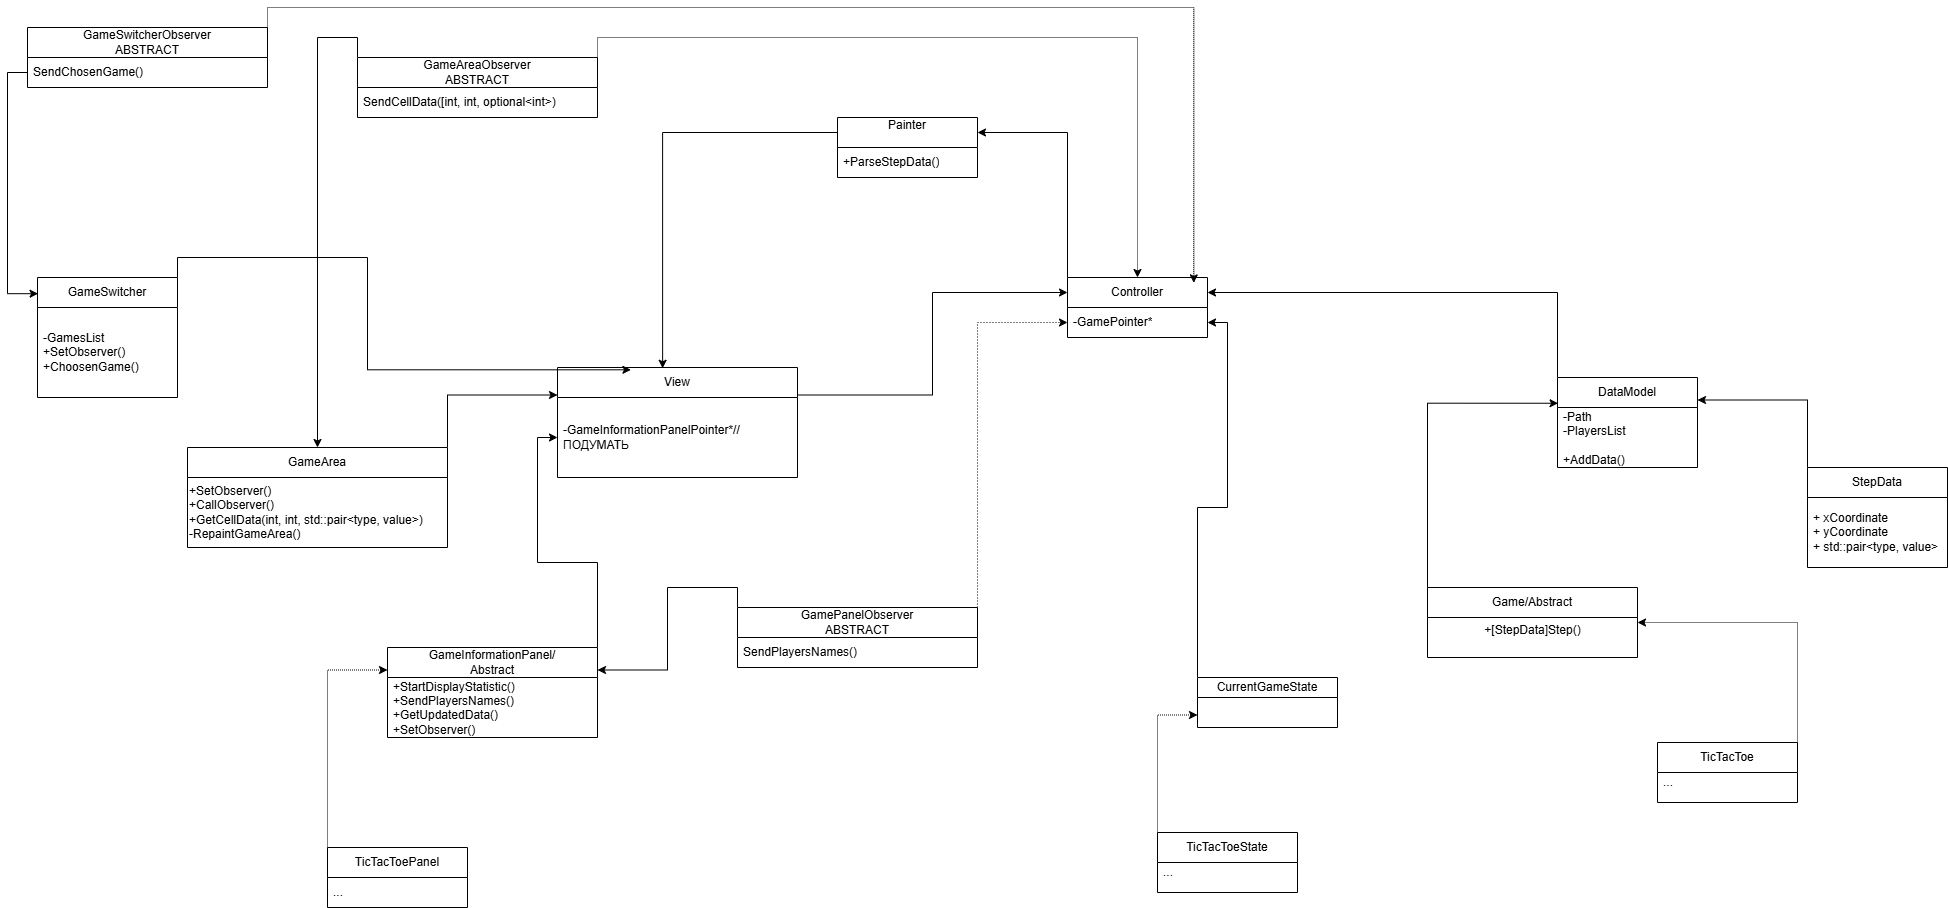

The diagram above was exported from draw.io. Its source (the exported page's mxGraphModel, read from the mxfile embedded in the PNG):
<mxGraphModel dx="1869" dy="1840" grid="1" gridSize="10" guides="1" tooltips="1" connect="1" arrows="1" fold="1" page="1" pageScale="1" pageWidth="827" pageHeight="1169" math="0" shadow="0">
  <root>
    <mxCell id="0" />
    <mxCell id="1" parent="0" />
    <mxCell id="V0LIbEBUdCRAqILqEkA2-32" style="edgeStyle=orthogonalEdgeStyle;rounded=0;orthogonalLoop=1;jettySize=auto;html=1;exitX=0;exitY=0;exitDx=0;exitDy=0;entryX=1;entryY=0.25;entryDx=0;entryDy=0;" parent="1" source="pZ4QfeioLgdHwp6dfCpH-2" target="V0LIbEBUdCRAqILqEkA2-13" edge="1">
      <mxGeometry relative="1" as="geometry" />
    </mxCell>
    <mxCell id="pZ4QfeioLgdHwp6dfCpH-2" value="Controller" style="swimlane;fontStyle=0;childLayout=stackLayout;horizontal=1;startSize=30;horizontalStack=0;resizeParent=1;resizeParentMax=0;resizeLast=0;collapsible=1;marginBottom=0;whiteSpace=wrap;html=1;" parent="1" vertex="1">
      <mxGeometry x="370" y="60" width="140" height="60" as="geometry" />
    </mxCell>
    <mxCell id="pZ4QfeioLgdHwp6dfCpH-3" value="-GamePointer*" style="text;strokeColor=none;fillColor=none;align=left;verticalAlign=middle;spacingLeft=4;spacingRight=4;overflow=hidden;points=[[0,0.5],[1,0.5]];portConstraint=eastwest;rotatable=0;whiteSpace=wrap;html=1;" parent="pZ4QfeioLgdHwp6dfCpH-2" vertex="1">
      <mxGeometry y="30" width="140" height="30" as="geometry" />
    </mxCell>
    <mxCell id="pZ4QfeioLgdHwp6dfCpH-14" style="edgeStyle=orthogonalEdgeStyle;rounded=0;orthogonalLoop=1;jettySize=auto;html=1;exitX=1;exitY=0.25;exitDx=0;exitDy=0;entryX=0;entryY=0.25;entryDx=0;entryDy=0;" parent="1" source="pZ4QfeioLgdHwp6dfCpH-6" target="pZ4QfeioLgdHwp6dfCpH-2" edge="1">
      <mxGeometry relative="1" as="geometry" />
    </mxCell>
    <mxCell id="pZ4QfeioLgdHwp6dfCpH-6" value="View" style="swimlane;fontStyle=0;childLayout=stackLayout;horizontal=1;startSize=30;horizontalStack=0;resizeParent=1;resizeParentMax=0;resizeLast=0;collapsible=1;marginBottom=0;whiteSpace=wrap;html=1;" parent="1" vertex="1">
      <mxGeometry x="-140" y="150" width="240" height="110" as="geometry" />
    </mxCell>
    <mxCell id="pZ4QfeioLgdHwp6dfCpH-7" value="&lt;div&gt;-GameInformationPanelPointer*//ПОДУМАТЬ&lt;/div&gt;" style="text;strokeColor=none;fillColor=none;align=left;verticalAlign=middle;spacingLeft=4;spacingRight=4;overflow=hidden;points=[[0,0.5],[1,0.5]];portConstraint=eastwest;rotatable=0;whiteSpace=wrap;html=1;" parent="pZ4QfeioLgdHwp6dfCpH-6" vertex="1">
      <mxGeometry y="30" width="240" height="80" as="geometry" />
    </mxCell>
    <mxCell id="pZ4QfeioLgdHwp6dfCpH-15" style="edgeStyle=orthogonalEdgeStyle;rounded=0;orthogonalLoop=1;jettySize=auto;html=1;exitX=0;exitY=0;exitDx=0;exitDy=0;entryX=1;entryY=0.25;entryDx=0;entryDy=0;" parent="1" source="pZ4QfeioLgdHwp6dfCpH-10" target="pZ4QfeioLgdHwp6dfCpH-2" edge="1">
      <mxGeometry relative="1" as="geometry" />
    </mxCell>
    <mxCell id="pZ4QfeioLgdHwp6dfCpH-10" value="DataModel" style="swimlane;fontStyle=0;childLayout=stackLayout;horizontal=1;startSize=30;horizontalStack=0;resizeParent=1;resizeParentMax=0;resizeLast=0;collapsible=1;marginBottom=0;whiteSpace=wrap;html=1;" parent="1" vertex="1">
      <mxGeometry x="860" y="160" width="140" height="90" as="geometry" />
    </mxCell>
    <mxCell id="pZ4QfeioLgdHwp6dfCpH-11" value="-Path&lt;div&gt;-PlayersList&lt;/div&gt;&lt;div&gt;&lt;br&gt;&lt;div&gt;+AddData()&lt;/div&gt;&lt;/div&gt;" style="text;strokeColor=none;fillColor=none;align=left;verticalAlign=middle;spacingLeft=4;spacingRight=4;overflow=hidden;points=[[0,0.5],[1,0.5]];portConstraint=eastwest;rotatable=0;whiteSpace=wrap;html=1;" parent="pZ4QfeioLgdHwp6dfCpH-10" vertex="1">
      <mxGeometry y="30" width="140" height="60" as="geometry" />
    </mxCell>
    <mxCell id="pZ4QfeioLgdHwp6dfCpH-16" value="Game/Abstract" style="swimlane;fontStyle=0;childLayout=stackLayout;horizontal=1;startSize=30;horizontalStack=0;resizeParent=1;resizeParentMax=0;resizeLast=0;collapsible=1;marginBottom=0;whiteSpace=wrap;html=1;" parent="1" vertex="1">
      <mxGeometry x="730" y="370" width="210" height="70" as="geometry" />
    </mxCell>
    <mxCell id="pZ4QfeioLgdHwp6dfCpH-21" value="&lt;div style=&quot;text-align: left;&quot;&gt;&lt;span style=&quot;background-color: transparent; color: light-dark(rgb(0, 0, 0), rgb(255, 255, 255));&quot;&gt;+[&lt;/span&gt;&lt;span style=&quot;background-color: transparent; color: light-dark(rgb(0, 0, 0), rgb(255, 255, 255));&quot;&gt;StepData]&lt;/span&gt;&lt;span style=&quot;background-color: transparent; color: light-dark(rgb(0, 0, 0), rgb(255, 255, 255));&quot;&gt;Step()&lt;/span&gt;&lt;/div&gt;&lt;div&gt;&lt;br&gt;&lt;/div&gt;" style="text;html=1;align=center;verticalAlign=middle;resizable=0;points=[];autosize=1;strokeColor=none;fillColor=none;" parent="pZ4QfeioLgdHwp6dfCpH-16" vertex="1">
      <mxGeometry y="30" width="210" height="40" as="geometry" />
    </mxCell>
    <mxCell id="pZ4QfeioLgdHwp6dfCpH-20" style="edgeStyle=orthogonalEdgeStyle;rounded=0;orthogonalLoop=1;jettySize=auto;html=1;exitX=0;exitY=0;exitDx=0;exitDy=0;entryX=0.004;entryY=-0.071;entryDx=0;entryDy=0;entryPerimeter=0;" parent="1" source="pZ4QfeioLgdHwp6dfCpH-16" target="pZ4QfeioLgdHwp6dfCpH-11" edge="1">
      <mxGeometry relative="1" as="geometry" />
    </mxCell>
    <mxCell id="pZ4QfeioLgdHwp6dfCpH-30" style="edgeStyle=orthogonalEdgeStyle;rounded=0;orthogonalLoop=1;jettySize=auto;html=1;exitX=1;exitY=0;exitDx=0;exitDy=0;entryX=0;entryY=0.25;entryDx=0;entryDy=0;" parent="1" source="pZ4QfeioLgdHwp6dfCpH-22" target="pZ4QfeioLgdHwp6dfCpH-6" edge="1">
      <mxGeometry relative="1" as="geometry" />
    </mxCell>
    <mxCell id="pZ4QfeioLgdHwp6dfCpH-22" value="GameArea" style="swimlane;fontStyle=0;childLayout=stackLayout;horizontal=1;startSize=30;horizontalStack=0;resizeParent=1;resizeParentMax=0;resizeLast=0;collapsible=1;marginBottom=0;whiteSpace=wrap;html=1;" parent="1" vertex="1">
      <mxGeometry x="-510" y="230" width="260" height="100" as="geometry" />
    </mxCell>
    <mxCell id="V0LIbEBUdCRAqILqEkA2-1" value="+SetObserver()&lt;div&gt;+CallObserver()&lt;br&gt;&lt;div&gt;+GetCellData(&lt;span style=&quot;background-color: transparent; color: light-dark(rgb(0, 0, 0), rgb(255, 255, 255));&quot;&gt;int, int, std::pair&amp;lt;type, value&amp;gt;&lt;/span&gt;&lt;span style=&quot;background-color: transparent; color: light-dark(rgb(0, 0, 0), rgb(255, 255, 255));&quot;&gt;)&lt;/span&gt;&lt;/div&gt;&lt;div&gt;-RepaintGameArea()&lt;/div&gt;&lt;/div&gt;" style="text;html=1;align=left;verticalAlign=middle;resizable=0;points=[];autosize=1;strokeColor=none;fillColor=none;" parent="pZ4QfeioLgdHwp6dfCpH-22" vertex="1">
      <mxGeometry y="30" width="260" height="70" as="geometry" />
    </mxCell>
    <mxCell id="pZ4QfeioLgdHwp6dfCpH-31" style="edgeStyle=orthogonalEdgeStyle;rounded=0;orthogonalLoop=1;jettySize=auto;html=1;exitX=1;exitY=0;exitDx=0;exitDy=0;entryX=0;entryY=0.5;entryDx=0;entryDy=0;" parent="1" source="pZ4QfeioLgdHwp6dfCpH-26" target="pZ4QfeioLgdHwp6dfCpH-7" edge="1">
      <mxGeometry relative="1" as="geometry" />
    </mxCell>
    <mxCell id="pZ4QfeioLgdHwp6dfCpH-26" value="GameInformationPanel/&lt;br&gt;Abstract" style="swimlane;fontStyle=0;childLayout=stackLayout;horizontal=1;startSize=30;horizontalStack=0;resizeParent=1;resizeParentMax=0;resizeLast=0;collapsible=1;marginBottom=0;whiteSpace=wrap;html=1;" parent="1" vertex="1">
      <mxGeometry x="-310" y="430" width="210" height="90" as="geometry" />
    </mxCell>
    <mxCell id="pZ4QfeioLgdHwp6dfCpH-27" value="+StartDisplayStatistic()&lt;br&gt;+SendPlayersNames()&lt;br&gt;+GetUpdatedData()&lt;div&gt;+SetObserver()&lt;/div&gt;" style="text;strokeColor=none;fillColor=none;align=left;verticalAlign=middle;spacingLeft=4;spacingRight=4;overflow=hidden;points=[[0,0.5],[1,0.5]];portConstraint=eastwest;rotatable=0;whiteSpace=wrap;html=1;" parent="pZ4QfeioLgdHwp6dfCpH-26" vertex="1">
      <mxGeometry y="30" width="210" height="60" as="geometry" />
    </mxCell>
    <mxCell id="pZ4QfeioLgdHwp6dfCpH-32" value="GameSwitcher" style="swimlane;fontStyle=0;childLayout=stackLayout;horizontal=1;startSize=30;horizontalStack=0;resizeParent=1;resizeParentMax=0;resizeLast=0;collapsible=1;marginBottom=0;whiteSpace=wrap;html=1;" parent="1" vertex="1">
      <mxGeometry x="-660" y="60" width="140" height="120" as="geometry" />
    </mxCell>
    <mxCell id="pZ4QfeioLgdHwp6dfCpH-33" value="-GamesList&lt;div&gt;+SetObserver()&lt;/div&gt;&lt;div&gt;+ChoosenGame()&lt;/div&gt;" style="text;strokeColor=none;fillColor=none;align=left;verticalAlign=middle;spacingLeft=4;spacingRight=4;overflow=hidden;points=[[0,0.5],[1,0.5]];portConstraint=eastwest;rotatable=0;whiteSpace=wrap;html=1;" parent="pZ4QfeioLgdHwp6dfCpH-32" vertex="1">
      <mxGeometry y="30" width="140" height="90" as="geometry" />
    </mxCell>
    <mxCell id="pZ4QfeioLgdHwp6dfCpH-36" style="edgeStyle=orthogonalEdgeStyle;rounded=0;orthogonalLoop=1;jettySize=auto;html=1;exitX=1;exitY=0;exitDx=0;exitDy=0;entryX=0.306;entryY=0.021;entryDx=0;entryDy=0;entryPerimeter=0;" parent="1" source="pZ4QfeioLgdHwp6dfCpH-32" target="pZ4QfeioLgdHwp6dfCpH-6" edge="1">
      <mxGeometry relative="1" as="geometry" />
    </mxCell>
    <mxCell id="pZ4QfeioLgdHwp6dfCpH-41" style="edgeStyle=orthogonalEdgeStyle;rounded=0;orthogonalLoop=1;jettySize=auto;html=1;exitX=0;exitY=0;exitDx=0;exitDy=0;entryX=0;entryY=0.25;entryDx=0;entryDy=0;dashed=1;dashPattern=1 1;" parent="1" source="pZ4QfeioLgdHwp6dfCpH-37" target="pZ4QfeioLgdHwp6dfCpH-26" edge="1">
      <mxGeometry relative="1" as="geometry" />
    </mxCell>
    <mxCell id="pZ4QfeioLgdHwp6dfCpH-37" value="TicTacToePanel" style="swimlane;fontStyle=0;childLayout=stackLayout;horizontal=1;startSize=30;horizontalStack=0;resizeParent=1;resizeParentMax=0;resizeLast=0;collapsible=1;marginBottom=0;whiteSpace=wrap;html=1;" parent="1" vertex="1">
      <mxGeometry x="-370" y="630" width="140" height="60" as="geometry" />
    </mxCell>
    <mxCell id="pZ4QfeioLgdHwp6dfCpH-38" value="..." style="text;strokeColor=none;fillColor=none;align=left;verticalAlign=middle;spacingLeft=4;spacingRight=4;overflow=hidden;points=[[0,0.5],[1,0.5]];portConstraint=eastwest;rotatable=0;whiteSpace=wrap;html=1;" parent="pZ4QfeioLgdHwp6dfCpH-37" vertex="1">
      <mxGeometry y="30" width="140" height="30" as="geometry" />
    </mxCell>
    <mxCell id="V0LIbEBUdCRAqILqEkA2-7" style="edgeStyle=orthogonalEdgeStyle;rounded=0;orthogonalLoop=1;jettySize=auto;html=1;exitX=1;exitY=0;exitDx=0;exitDy=0;entryX=1;entryY=0.5;entryDx=0;entryDy=0;dashed=1;dashPattern=1 1;" parent="1" source="V0LIbEBUdCRAqILqEkA2-2" target="pZ4QfeioLgdHwp6dfCpH-16" edge="1">
      <mxGeometry relative="1" as="geometry" />
    </mxCell>
    <mxCell id="V0LIbEBUdCRAqILqEkA2-2" value="TicTacToe" style="swimlane;fontStyle=0;childLayout=stackLayout;horizontal=1;startSize=30;horizontalStack=0;resizeParent=1;resizeParentMax=0;resizeLast=0;collapsible=1;marginBottom=0;whiteSpace=wrap;html=1;" parent="1" vertex="1">
      <mxGeometry x="960" y="525" width="140" height="60" as="geometry" />
    </mxCell>
    <mxCell id="V0LIbEBUdCRAqILqEkA2-3" value="...&lt;div&gt;&lt;br&gt;&lt;/div&gt;" style="text;strokeColor=none;fillColor=none;align=left;verticalAlign=middle;spacingLeft=4;spacingRight=4;overflow=hidden;points=[[0,0.5],[1,0.5]];portConstraint=eastwest;rotatable=0;whiteSpace=wrap;html=1;" parent="V0LIbEBUdCRAqILqEkA2-2" vertex="1">
      <mxGeometry y="30" width="140" height="30" as="geometry" />
    </mxCell>
    <mxCell id="V0LIbEBUdCRAqILqEkA2-12" style="edgeStyle=orthogonalEdgeStyle;rounded=0;orthogonalLoop=1;jettySize=auto;html=1;exitX=0;exitY=0;exitDx=0;exitDy=0;entryX=1;entryY=0.25;entryDx=0;entryDy=0;" parent="1" source="V0LIbEBUdCRAqILqEkA2-8" target="pZ4QfeioLgdHwp6dfCpH-10" edge="1">
      <mxGeometry relative="1" as="geometry" />
    </mxCell>
    <mxCell id="V0LIbEBUdCRAqILqEkA2-8" value="StepData" style="swimlane;fontStyle=0;childLayout=stackLayout;horizontal=1;startSize=30;horizontalStack=0;resizeParent=1;resizeParentMax=0;resizeLast=0;collapsible=1;marginBottom=0;whiteSpace=wrap;html=1;" parent="1" vertex="1">
      <mxGeometry x="1110" y="250" width="140" height="100" as="geometry" />
    </mxCell>
    <mxCell id="V0LIbEBUdCRAqILqEkA2-9" value="+ xCoordinate&lt;div&gt;+ yCoordinate&lt;br&gt;+ std::pair&amp;lt;type, value&amp;gt;&lt;/div&gt;" style="text;strokeColor=none;fillColor=none;align=left;verticalAlign=middle;spacingLeft=4;spacingRight=4;overflow=hidden;points=[[0,0.5],[1,0.5]];portConstraint=eastwest;rotatable=0;whiteSpace=wrap;html=1;" parent="V0LIbEBUdCRAqILqEkA2-8" vertex="1">
      <mxGeometry y="30" width="140" height="70" as="geometry" />
    </mxCell>
    <mxCell id="V0LIbEBUdCRAqILqEkA2-13" value="Painter&lt;div&gt;&lt;br&gt;&lt;/div&gt;" style="swimlane;fontStyle=0;childLayout=stackLayout;horizontal=1;startSize=30;horizontalStack=0;resizeParent=1;resizeParentMax=0;resizeLast=0;collapsible=1;marginBottom=0;whiteSpace=wrap;html=1;" parent="1" vertex="1">
      <mxGeometry x="140" y="-100" width="140" height="60" as="geometry" />
    </mxCell>
    <mxCell id="V0LIbEBUdCRAqILqEkA2-14" value="+ParseStepData()" style="text;strokeColor=none;fillColor=none;align=left;verticalAlign=middle;spacingLeft=4;spacingRight=4;overflow=hidden;points=[[0,0.5],[1,0.5]];portConstraint=eastwest;rotatable=0;whiteSpace=wrap;html=1;" parent="V0LIbEBUdCRAqILqEkA2-13" vertex="1">
      <mxGeometry y="30" width="140" height="30" as="geometry" />
    </mxCell>
    <mxCell id="V0LIbEBUdCRAqILqEkA2-17" style="edgeStyle=orthogonalEdgeStyle;rounded=0;orthogonalLoop=1;jettySize=auto;html=1;exitX=0;exitY=0.25;exitDx=0;exitDy=0;entryX=0.438;entryY=0.007;entryDx=0;entryDy=0;entryPerimeter=0;" parent="1" source="V0LIbEBUdCRAqILqEkA2-13" target="pZ4QfeioLgdHwp6dfCpH-6" edge="1">
      <mxGeometry relative="1" as="geometry" />
    </mxCell>
    <mxCell id="V0LIbEBUdCRAqILqEkA2-30" style="edgeStyle=orthogonalEdgeStyle;rounded=0;orthogonalLoop=1;jettySize=auto;html=1;exitX=0;exitY=0;exitDx=0;exitDy=0;" parent="1" source="V0LIbEBUdCRAqILqEkA2-26" target="pZ4QfeioLgdHwp6dfCpH-22" edge="1">
      <mxGeometry relative="1" as="geometry" />
    </mxCell>
    <mxCell id="V0LIbEBUdCRAqILqEkA2-31" style="edgeStyle=orthogonalEdgeStyle;rounded=0;orthogonalLoop=1;jettySize=auto;html=1;exitX=1;exitY=0;exitDx=0;exitDy=0;dashed=1;dashPattern=1 1;" parent="1" source="V0LIbEBUdCRAqILqEkA2-26" target="pZ4QfeioLgdHwp6dfCpH-2" edge="1">
      <mxGeometry relative="1" as="geometry" />
    </mxCell>
    <mxCell id="V0LIbEBUdCRAqILqEkA2-26" value="GameAreaObserver&lt;div&gt;ABSTRACT&lt;/div&gt;" style="swimlane;fontStyle=0;childLayout=stackLayout;horizontal=1;startSize=30;horizontalStack=0;resizeParent=1;resizeParentMax=0;resizeLast=0;collapsible=1;marginBottom=0;whiteSpace=wrap;html=1;" parent="1" vertex="1">
      <mxGeometry x="-340" y="-160" width="240" height="60" as="geometry" />
    </mxCell>
    <mxCell id="V0LIbEBUdCRAqILqEkA2-27" value="SendCellData(&lt;span style=&quot;text-wrap-mode: nowrap;&quot;&gt;[int, int, optional&amp;lt;int&amp;gt;&lt;/span&gt;)" style="text;strokeColor=none;fillColor=none;align=left;verticalAlign=middle;spacingLeft=4;spacingRight=4;overflow=hidden;points=[[0,0.5],[1,0.5]];portConstraint=eastwest;rotatable=0;whiteSpace=wrap;html=1;" parent="V0LIbEBUdCRAqILqEkA2-26" vertex="1">
      <mxGeometry y="30" width="240" height="30" as="geometry" />
    </mxCell>
    <mxCell id="fxZAiKDMNYOqLVXn6p3P-3" style="edgeStyle=orthogonalEdgeStyle;rounded=0;orthogonalLoop=1;jettySize=auto;html=1;exitX=1;exitY=0;exitDx=0;exitDy=0;entryX=0;entryY=0.5;entryDx=0;entryDy=0;dashed=1;dashPattern=1 2;" parent="1" source="fxZAiKDMNYOqLVXn6p3P-1" target="pZ4QfeioLgdHwp6dfCpH-3" edge="1">
      <mxGeometry relative="1" as="geometry" />
    </mxCell>
    <mxCell id="fxZAiKDMNYOqLVXn6p3P-4" style="edgeStyle=orthogonalEdgeStyle;rounded=0;orthogonalLoop=1;jettySize=auto;html=1;exitX=0;exitY=0;exitDx=0;exitDy=0;entryX=1;entryY=0.25;entryDx=0;entryDy=0;" parent="1" source="fxZAiKDMNYOqLVXn6p3P-1" target="pZ4QfeioLgdHwp6dfCpH-26" edge="1">
      <mxGeometry relative="1" as="geometry" />
    </mxCell>
    <mxCell id="fxZAiKDMNYOqLVXn6p3P-1" value="GamePanelObserver&lt;div&gt;ABSTRACT&lt;/div&gt;" style="swimlane;fontStyle=0;childLayout=stackLayout;horizontal=1;startSize=30;horizontalStack=0;resizeParent=1;resizeParentMax=0;resizeLast=0;collapsible=1;marginBottom=0;whiteSpace=wrap;html=1;" parent="1" vertex="1">
      <mxGeometry x="40" y="390" width="240" height="60" as="geometry" />
    </mxCell>
    <mxCell id="fxZAiKDMNYOqLVXn6p3P-2" value="SendPlayersNames()" style="text;strokeColor=none;fillColor=none;align=left;verticalAlign=middle;spacingLeft=4;spacingRight=4;overflow=hidden;points=[[0,0.5],[1,0.5]];portConstraint=eastwest;rotatable=0;whiteSpace=wrap;html=1;" parent="fxZAiKDMNYOqLVXn6p3P-1" vertex="1">
      <mxGeometry y="30" width="240" height="30" as="geometry" />
    </mxCell>
    <mxCell id="fxZAiKDMNYOqLVXn6p3P-9" style="edgeStyle=orthogonalEdgeStyle;rounded=0;orthogonalLoop=1;jettySize=auto;html=1;exitX=0;exitY=0;exitDx=0;exitDy=0;entryX=1;entryY=0.5;entryDx=0;entryDy=0;" parent="1" source="fxZAiKDMNYOqLVXn6p3P-5" target="pZ4QfeioLgdHwp6dfCpH-3" edge="1">
      <mxGeometry relative="1" as="geometry" />
    </mxCell>
    <mxCell id="fxZAiKDMNYOqLVXn6p3P-5" value="CurrentGameState" style="swimlane;fontStyle=0;childLayout=stackLayout;horizontal=1;startSize=20;horizontalStack=0;resizeParent=1;resizeParentMax=0;resizeLast=0;collapsible=1;marginBottom=0;whiteSpace=wrap;html=1;" parent="1" vertex="1">
      <mxGeometry x="500" y="460" width="140" height="50" as="geometry" />
    </mxCell>
    <mxCell id="fxZAiKDMNYOqLVXn6p3P-14" style="edgeStyle=orthogonalEdgeStyle;rounded=0;orthogonalLoop=1;jettySize=auto;html=1;exitX=0;exitY=0;exitDx=0;exitDy=0;entryX=0;entryY=0.75;entryDx=0;entryDy=0;dashed=1;dashPattern=1 1;" parent="1" source="fxZAiKDMNYOqLVXn6p3P-10" target="fxZAiKDMNYOqLVXn6p3P-5" edge="1">
      <mxGeometry relative="1" as="geometry" />
    </mxCell>
    <mxCell id="fxZAiKDMNYOqLVXn6p3P-10" value="TicTacToeState" style="swimlane;fontStyle=0;childLayout=stackLayout;horizontal=1;startSize=30;horizontalStack=0;resizeParent=1;resizeParentMax=0;resizeLast=0;collapsible=1;marginBottom=0;whiteSpace=wrap;html=1;" parent="1" vertex="1">
      <mxGeometry x="460" y="615" width="140" height="60" as="geometry" />
    </mxCell>
    <mxCell id="fxZAiKDMNYOqLVXn6p3P-11" value="...&lt;div&gt;&lt;br&gt;&lt;/div&gt;" style="text;strokeColor=none;fillColor=none;align=left;verticalAlign=middle;spacingLeft=4;spacingRight=4;overflow=hidden;points=[[0,0.5],[1,0.5]];portConstraint=eastwest;rotatable=0;whiteSpace=wrap;html=1;" parent="fxZAiKDMNYOqLVXn6p3P-10" vertex="1">
      <mxGeometry y="30" width="140" height="30" as="geometry" />
    </mxCell>
    <mxCell id="fxZAiKDMNYOqLVXn6p3P-15" value="GameSwitcherObserver&lt;div&gt;ABSTRACT&lt;/div&gt;" style="swimlane;fontStyle=0;childLayout=stackLayout;horizontal=1;startSize=30;horizontalStack=0;resizeParent=1;resizeParentMax=0;resizeLast=0;collapsible=1;marginBottom=0;whiteSpace=wrap;html=1;" parent="1" vertex="1">
      <mxGeometry x="-670" y="-190" width="240" height="60" as="geometry" />
    </mxCell>
    <mxCell id="fxZAiKDMNYOqLVXn6p3P-16" value="SendChosenGame()" style="text;strokeColor=none;fillColor=none;align=left;verticalAlign=middle;spacingLeft=4;spacingRight=4;overflow=hidden;points=[[0,0.5],[1,0.5]];portConstraint=eastwest;rotatable=0;whiteSpace=wrap;html=1;" parent="fxZAiKDMNYOqLVXn6p3P-15" vertex="1">
      <mxGeometry y="30" width="240" height="30" as="geometry" />
    </mxCell>
    <mxCell id="fxZAiKDMNYOqLVXn6p3P-17" style="edgeStyle=orthogonalEdgeStyle;rounded=0;orthogonalLoop=1;jettySize=auto;html=1;exitX=0;exitY=0.5;exitDx=0;exitDy=0;entryX=0.004;entryY=0.135;entryDx=0;entryDy=0;entryPerimeter=0;" parent="1" source="fxZAiKDMNYOqLVXn6p3P-16" target="pZ4QfeioLgdHwp6dfCpH-32" edge="1">
      <mxGeometry relative="1" as="geometry" />
    </mxCell>
    <mxCell id="fxZAiKDMNYOqLVXn6p3P-18" style="edgeStyle=orthogonalEdgeStyle;rounded=0;orthogonalLoop=1;jettySize=auto;html=1;exitX=1;exitY=0;exitDx=0;exitDy=0;entryX=0.902;entryY=0.09;entryDx=0;entryDy=0;entryPerimeter=0;dashed=1;dashPattern=1 1;" parent="1" source="fxZAiKDMNYOqLVXn6p3P-15" target="pZ4QfeioLgdHwp6dfCpH-2" edge="1">
      <mxGeometry relative="1" as="geometry" />
    </mxCell>
  </root>
</mxGraphModel>